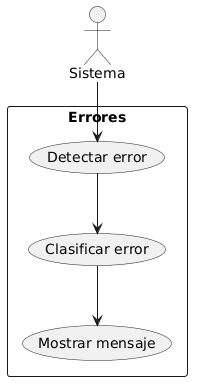

The diagram above was rendered by PlantUML. Its source (embedded in the PNG):
@startuml
actor Sistema

rectangle "Errores" {
  Sistema --> (Detectar error)
  (Detectar error) --> (Clasificar error)
  (Clasificar error) --> (Mostrar mensaje)
}
@enduml